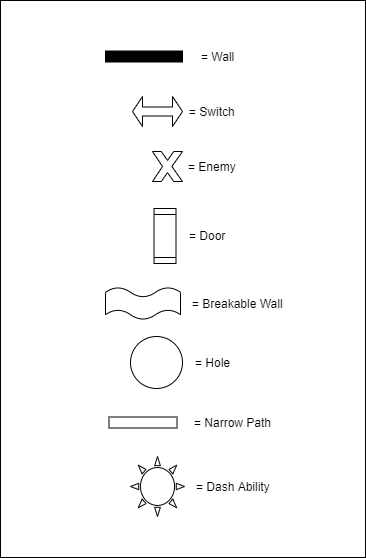

The diagram above was exported from draw.io. Its source (the exported page's mxGraphModel, read from the mxfile embedded in the PNG):
<mxGraphModel dx="1422" dy="1813" grid="1" gridSize="10" guides="1" tooltips="1" connect="1" arrows="1" fold="1" page="1" pageScale="1" pageWidth="850" pageHeight="1100" math="0" shadow="0">
  <root>
    <mxCell id="0" />
    <mxCell id="1" parent="0" />
    <mxCell id="C8CywfOgCFh8P2qdidWZ-1" value="" style="rounded=0;whiteSpace=wrap;html=1;" vertex="1" parent="1">
      <mxGeometry x="366" y="-336" width="365" height="557" as="geometry" />
    </mxCell>
    <mxCell id="C8CywfOgCFh8P2qdidWZ-2" value="" style="shape=doubleArrow;whiteSpace=wrap;html=1;" vertex="1" parent="1">
      <mxGeometry x="498" y="-240" width="50" height="30" as="geometry" />
    </mxCell>
    <mxCell id="C8CywfOgCFh8P2qdidWZ-3" value="= Switch" style="text;html=1;align=center;verticalAlign=middle;resizable=0;points=[];;autosize=1;" vertex="1" parent="1">
      <mxGeometry x="548" y="-235" width="60" height="20" as="geometry" />
    </mxCell>
    <mxCell id="C8CywfOgCFh8P2qdidWZ-4" value="= Enemy" style="text;html=1;align=center;verticalAlign=middle;resizable=0;points=[];;autosize=1;" vertex="1" parent="1">
      <mxGeometry x="548" y="-180" width="60" height="20" as="geometry" />
    </mxCell>
    <mxCell id="C8CywfOgCFh8P2qdidWZ-5" value="" style="verticalLabelPosition=bottom;verticalAlign=top;html=1;shape=mxgraph.basic.x" vertex="1" parent="1">
      <mxGeometry x="518" y="-185" width="30" height="30" as="geometry" />
    </mxCell>
    <mxCell id="C8CywfOgCFh8P2qdidWZ-6" value="= Door" style="text;html=1;align=center;verticalAlign=middle;resizable=0;points=[];;autosize=1;" vertex="1" parent="1">
      <mxGeometry x="548" y="-111.5" width="50" height="20" as="geometry" />
    </mxCell>
    <mxCell id="C8CywfOgCFh8P2qdidWZ-7" value="= Wall" style="text;html=1;align=center;verticalAlign=middle;resizable=0;points=[];;autosize=1;" vertex="1" parent="1">
      <mxGeometry x="558" y="-290" width="50" height="20" as="geometry" />
    </mxCell>
    <mxCell id="C8CywfOgCFh8P2qdidWZ-8" value="" style="rounded=0;whiteSpace=wrap;html=1;rotation=180;fillColor=#000000;" vertex="1" parent="1">
      <mxGeometry x="471" y="-285.5" width="77" height="11" as="geometry" />
    </mxCell>
    <mxCell id="C8CywfOgCFh8P2qdidWZ-9" value="= Breakable Wall" style="text;html=1;align=center;verticalAlign=middle;resizable=0;points=[];;autosize=1;" vertex="1" parent="1">
      <mxGeometry x="548" y="-43" width="110" height="20" as="geometry" />
    </mxCell>
    <mxCell id="C8CywfOgCFh8P2qdidWZ-10" value="" style="ellipse;whiteSpace=wrap;html=1;aspect=fixed;" vertex="1" parent="1">
      <mxGeometry x="496" width="52" height="52" as="geometry" />
    </mxCell>
    <mxCell id="C8CywfOgCFh8P2qdidWZ-11" value="= Hole" style="text;html=1;align=center;verticalAlign=middle;resizable=0;points=[];;autosize=1;" vertex="1" parent="1">
      <mxGeometry x="553" y="16" width="50" height="20" as="geometry" />
    </mxCell>
    <mxCell id="C8CywfOgCFh8P2qdidWZ-12" value="= Narrow Path" style="text;html=1;align=center;verticalAlign=middle;resizable=0;points=[];;autosize=1;" vertex="1" parent="1">
      <mxGeometry x="553" y="76" width="90" height="20" as="geometry" />
    </mxCell>
    <mxCell id="C8CywfOgCFh8P2qdidWZ-13" value="" style="verticalLabelPosition=bottom;verticalAlign=top;html=1;shape=mxgraph.basic.sun" vertex="1" parent="1">
      <mxGeometry x="496" y="120" width="54" height="60" as="geometry" />
    </mxCell>
    <mxCell id="C8CywfOgCFh8P2qdidWZ-14" value="= Dash Ability" style="text;html=1;align=center;verticalAlign=middle;resizable=0;points=[];;autosize=1;" vertex="1" parent="1">
      <mxGeometry x="553" y="140" width="90" height="20" as="geometry" />
    </mxCell>
    <mxCell id="C8CywfOgCFh8P2qdidWZ-15" value="" style="verticalLabelPosition=bottom;verticalAlign=top;html=1;shape=mxgraph.basic.wave2;dy=0.3;" vertex="1" parent="1">
      <mxGeometry x="471" y="-49" width="75" height="32" as="geometry" />
    </mxCell>
    <mxCell id="C8CywfOgCFh8P2qdidWZ-16" value="" style="shape=process;whiteSpace=wrap;html=1;backgroundOutline=1;rotation=90;" vertex="1" parent="1">
      <mxGeometry x="503" y="-111.5" width="55" height="22" as="geometry" />
    </mxCell>
    <mxCell id="C8CywfOgCFh8P2qdidWZ-17" value="" style="rounded=0;whiteSpace=wrap;html=1;fillColor=#FFFFFF;" vertex="1" parent="1">
      <mxGeometry x="474.5" y="80.5" width="68" height="11" as="geometry" />
    </mxCell>
  </root>
</mxGraphModel>